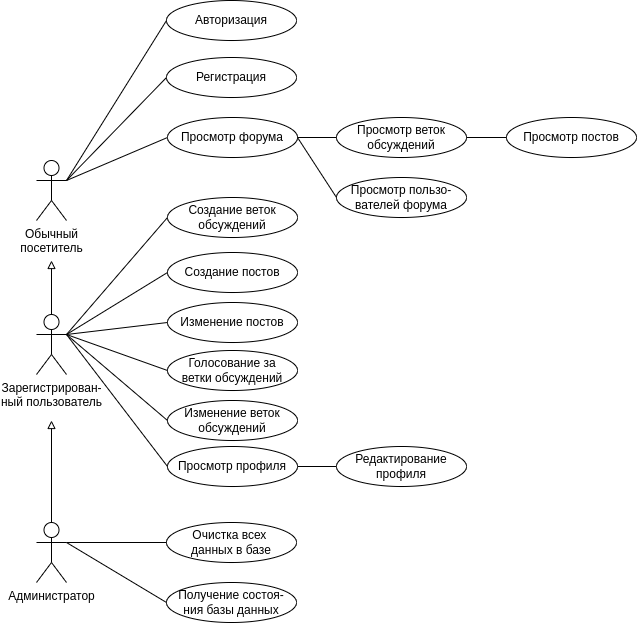

The diagram above was exported from draw.io. Its source (the exported page's mxGraphModel, read from the mxfile embedded in the PNG):
<mxGraphModel dx="1038" dy="1824" grid="1" gridSize="10" guides="1" tooltips="1" connect="1" arrows="1" fold="1" page="1" pageScale="1" pageWidth="827" pageHeight="1169" math="0" shadow="0">
  <root>
    <mxCell id="0" />
    <mxCell id="1" parent="0" />
    <mxCell id="TX-nEDbBmPaYcQ7G2Tnf-7" style="rounded=0;orthogonalLoop=1;jettySize=auto;html=1;exitX=1;exitY=0.3333333333333333;exitDx=0;exitDy=0;exitPerimeter=0;entryX=0;entryY=0.5;entryDx=0;entryDy=0;endArrow=none;endFill=0;" parent="1" target="pBKQztI2zWHdvZdAzXJa-4" edge="1">
      <mxGeometry relative="1" as="geometry">
        <mxPoint x="290" y="170" as="sourcePoint" />
        <mxPoint x="390" y="100" as="targetPoint" />
      </mxGeometry>
    </mxCell>
    <mxCell id="TX-nEDbBmPaYcQ7G2Tnf-8" style="edgeStyle=none;rounded=0;orthogonalLoop=1;jettySize=auto;html=1;exitX=1;exitY=0.3333333333333333;exitDx=0;exitDy=0;exitPerimeter=0;entryX=0;entryY=0.5;entryDx=0;entryDy=0;endArrow=none;endFill=0;" parent="1" source="TX-nEDbBmPaYcQ7G2Tnf-1" target="TX-nEDbBmPaYcQ7G2Tnf-4" edge="1">
      <mxGeometry relative="1" as="geometry" />
    </mxCell>
    <mxCell id="pBKQztI2zWHdvZdAzXJa-9" style="edgeStyle=orthogonalEdgeStyle;rounded=0;orthogonalLoop=1;jettySize=auto;html=1;endArrow=block;endFill=0;" edge="1" parent="1" source="TX-nEDbBmPaYcQ7G2Tnf-1">
      <mxGeometry relative="1" as="geometry">
        <mxPoint x="275" y="250" as="targetPoint" />
      </mxGeometry>
    </mxCell>
    <mxCell id="TX-nEDbBmPaYcQ7G2Tnf-1" value="Зарегистрирован-&lt;br&gt;ный пользователь" style="shape=umlActor;verticalLabelPosition=bottom;verticalAlign=top;html=1;outlineConnect=0;" parent="1" vertex="1">
      <mxGeometry x="260" y="304" width="30" height="60" as="geometry" />
    </mxCell>
    <mxCell id="TX-nEDbBmPaYcQ7G2Tnf-4" value="Создание веток обсуждений" style="ellipse;whiteSpace=wrap;html=1;" parent="1" vertex="1">
      <mxGeometry x="391" y="187" width="130" height="40" as="geometry" />
    </mxCell>
    <mxCell id="TX-nEDbBmPaYcQ7G2Tnf-5" value="Очистка всех &lt;br&gt;данных в базе" style="ellipse;whiteSpace=wrap;html=1;" parent="1" vertex="1">
      <mxGeometry x="390" y="512" width="130" height="40" as="geometry" />
    </mxCell>
    <mxCell id="hhbCZdtZYb-W1wnvs8MX-6" style="edgeStyle=none;rounded=0;orthogonalLoop=1;jettySize=auto;html=1;exitX=1;exitY=0.3333333333333333;exitDx=0;exitDy=0;exitPerimeter=0;entryX=0;entryY=0.5;entryDx=0;entryDy=0;endArrow=none;endFill=0;" parent="1" source="hhbCZdtZYb-W1wnvs8MX-1" target="TX-nEDbBmPaYcQ7G2Tnf-5" edge="1">
      <mxGeometry relative="1" as="geometry" />
    </mxCell>
    <mxCell id="pBKQztI2zWHdvZdAzXJa-25" style="edgeStyle=orthogonalEdgeStyle;rounded=0;orthogonalLoop=1;jettySize=auto;html=1;endArrow=block;endFill=0;" edge="1" parent="1" source="hhbCZdtZYb-W1wnvs8MX-1">
      <mxGeometry relative="1" as="geometry">
        <mxPoint x="275" y="410" as="targetPoint" />
      </mxGeometry>
    </mxCell>
    <mxCell id="hhbCZdtZYb-W1wnvs8MX-1" value="Администратор" style="shape=umlActor;verticalLabelPosition=bottom;verticalAlign=top;html=1;outlineConnect=0;" parent="1" vertex="1">
      <mxGeometry x="260" y="512" width="30" height="60" as="geometry" />
    </mxCell>
    <mxCell id="pBKQztI2zWHdvZdAzXJa-2" value="Обычный&lt;br&gt;посетитель" style="shape=umlActor;verticalLabelPosition=bottom;verticalAlign=top;html=1;outlineConnect=0;" vertex="1" parent="1">
      <mxGeometry x="260" y="150" width="30" height="60" as="geometry" />
    </mxCell>
    <mxCell id="pBKQztI2zWHdvZdAzXJa-4" value="Регистрация" style="ellipse;whiteSpace=wrap;html=1;" vertex="1" parent="1">
      <mxGeometry x="390" y="47" width="130" height="40" as="geometry" />
    </mxCell>
    <mxCell id="pBKQztI2zWHdvZdAzXJa-5" value="Просмотр веток обсуждений" style="ellipse;whiteSpace=wrap;html=1;" vertex="1" parent="1">
      <mxGeometry x="560" y="107" width="130" height="40" as="geometry" />
    </mxCell>
    <mxCell id="pBKQztI2zWHdvZdAzXJa-7" style="rounded=0;orthogonalLoop=1;jettySize=auto;html=1;exitX=1;exitY=0.3333333333333333;exitDx=0;exitDy=0;exitPerimeter=0;endArrow=none;endFill=0;entryX=0;entryY=0.5;entryDx=0;entryDy=0;" edge="1" parent="1" source="pBKQztI2zWHdvZdAzXJa-2" target="pBKQztI2zWHdvZdAzXJa-27">
      <mxGeometry relative="1" as="geometry">
        <mxPoint x="290" y="220" as="sourcePoint" />
        <mxPoint x="400" y="160" as="targetPoint" />
      </mxGeometry>
    </mxCell>
    <mxCell id="pBKQztI2zWHdvZdAzXJa-10" value="Просмотр постов" style="ellipse;whiteSpace=wrap;html=1;" vertex="1" parent="1">
      <mxGeometry x="730" y="107" width="130" height="40" as="geometry" />
    </mxCell>
    <mxCell id="pBKQztI2zWHdvZdAzXJa-12" style="edgeStyle=none;rounded=0;orthogonalLoop=1;jettySize=auto;html=1;exitX=1;exitY=0.5;exitDx=0;exitDy=0;entryX=0;entryY=0.5;entryDx=0;entryDy=0;endArrow=none;endFill=0;" edge="1" parent="1" source="pBKQztI2zWHdvZdAzXJa-5" target="pBKQztI2zWHdvZdAzXJa-10">
      <mxGeometry relative="1" as="geometry">
        <mxPoint x="540" y="212" as="sourcePoint" />
        <mxPoint x="590" y="172" as="targetPoint" />
      </mxGeometry>
    </mxCell>
    <mxCell id="pBKQztI2zWHdvZdAzXJa-15" value="Создание постов" style="ellipse;whiteSpace=wrap;html=1;" vertex="1" parent="1">
      <mxGeometry x="391" y="242" width="130" height="40" as="geometry" />
    </mxCell>
    <mxCell id="pBKQztI2zWHdvZdAzXJa-16" value="Изменение постов" style="ellipse;whiteSpace=wrap;html=1;" vertex="1" parent="1">
      <mxGeometry x="391" y="292" width="130" height="40" as="geometry" />
    </mxCell>
    <mxCell id="pBKQztI2zWHdvZdAzXJa-17" style="rounded=0;orthogonalLoop=1;jettySize=auto;html=1;endArrow=none;endFill=0;entryX=0;entryY=0.5;entryDx=0;entryDy=0;exitX=1;exitY=0.3333333333333333;exitDx=0;exitDy=0;exitPerimeter=0;" edge="1" parent="1" source="TX-nEDbBmPaYcQ7G2Tnf-1" target="pBKQztI2zWHdvZdAzXJa-15">
      <mxGeometry relative="1" as="geometry">
        <mxPoint x="340" y="330" as="sourcePoint" />
        <mxPoint x="400" y="333.5" as="targetPoint" />
      </mxGeometry>
    </mxCell>
    <mxCell id="pBKQztI2zWHdvZdAzXJa-18" style="rounded=0;orthogonalLoop=1;jettySize=auto;html=1;endArrow=none;endFill=0;entryX=0;entryY=0.5;entryDx=0;entryDy=0;exitX=1;exitY=0.3333333333333333;exitDx=0;exitDy=0;exitPerimeter=0;" edge="1" parent="1" source="TX-nEDbBmPaYcQ7G2Tnf-1" target="pBKQztI2zWHdvZdAzXJa-16">
      <mxGeometry relative="1" as="geometry">
        <mxPoint x="290" y="344" as="sourcePoint" />
        <mxPoint x="390" y="330" as="targetPoint" />
      </mxGeometry>
    </mxCell>
    <mxCell id="pBKQztI2zWHdvZdAzXJa-19" value="Голосование за&lt;br&gt;ветки обсуждений" style="ellipse;whiteSpace=wrap;html=1;" vertex="1" parent="1">
      <mxGeometry x="391" y="340" width="130" height="40" as="geometry" />
    </mxCell>
    <mxCell id="pBKQztI2zWHdvZdAzXJa-20" style="rounded=0;orthogonalLoop=1;jettySize=auto;html=1;endArrow=none;endFill=0;entryX=0;entryY=0.5;entryDx=0;entryDy=0;exitX=1;exitY=0.3333333333333333;exitDx=0;exitDy=0;exitPerimeter=0;" edge="1" parent="1" source="TX-nEDbBmPaYcQ7G2Tnf-1" target="pBKQztI2zWHdvZdAzXJa-19">
      <mxGeometry relative="1" as="geometry">
        <mxPoint x="300" y="334" as="sourcePoint" />
        <mxPoint x="400" y="373" as="targetPoint" />
      </mxGeometry>
    </mxCell>
    <mxCell id="pBKQztI2zWHdvZdAzXJa-21" value="Изменение веток обсуждений" style="ellipse;whiteSpace=wrap;html=1;" vertex="1" parent="1">
      <mxGeometry x="391" y="390" width="130" height="40" as="geometry" />
    </mxCell>
    <mxCell id="pBKQztI2zWHdvZdAzXJa-22" style="rounded=0;orthogonalLoop=1;jettySize=auto;html=1;endArrow=none;endFill=0;entryX=0;entryY=0.5;entryDx=0;entryDy=0;exitX=1;exitY=0.3333333333333333;exitDx=0;exitDy=0;exitPerimeter=0;" edge="1" parent="1" source="TX-nEDbBmPaYcQ7G2Tnf-1" target="pBKQztI2zWHdvZdAzXJa-21">
      <mxGeometry relative="1" as="geometry">
        <mxPoint x="300" y="356" as="sourcePoint" />
        <mxPoint x="400" y="452" as="targetPoint" />
      </mxGeometry>
    </mxCell>
    <mxCell id="pBKQztI2zWHdvZdAzXJa-37" value="" style="edgeStyle=orthogonalEdgeStyle;rounded=0;orthogonalLoop=1;jettySize=auto;html=1;endArrow=none;endFill=0;" edge="1" parent="1" source="pBKQztI2zWHdvZdAzXJa-23" target="pBKQztI2zWHdvZdAzXJa-36">
      <mxGeometry relative="1" as="geometry" />
    </mxCell>
    <mxCell id="pBKQztI2zWHdvZdAzXJa-23" value="Просмотр профиля" style="ellipse;whiteSpace=wrap;html=1;" vertex="1" parent="1">
      <mxGeometry x="391" y="436" width="130" height="40" as="geometry" />
    </mxCell>
    <mxCell id="pBKQztI2zWHdvZdAzXJa-24" style="rounded=0;orthogonalLoop=1;jettySize=auto;html=1;endArrow=none;endFill=0;entryX=0;entryY=0.5;entryDx=0;entryDy=0;exitX=1;exitY=0.3333333333333333;exitDx=0;exitDy=0;exitPerimeter=0;" edge="1" parent="1" source="TX-nEDbBmPaYcQ7G2Tnf-1" target="pBKQztI2zWHdvZdAzXJa-23">
      <mxGeometry relative="1" as="geometry">
        <mxPoint x="300" y="350" as="sourcePoint" />
        <mxPoint x="401" y="475" as="targetPoint" />
      </mxGeometry>
    </mxCell>
    <mxCell id="pBKQztI2zWHdvZdAzXJa-28" style="edgeStyle=orthogonalEdgeStyle;rounded=0;orthogonalLoop=1;jettySize=auto;html=1;endArrow=none;endFill=0;" edge="1" parent="1" source="pBKQztI2zWHdvZdAzXJa-27" target="pBKQztI2zWHdvZdAzXJa-5">
      <mxGeometry relative="1" as="geometry" />
    </mxCell>
    <mxCell id="pBKQztI2zWHdvZdAzXJa-27" value="Просмотр форума" style="ellipse;whiteSpace=wrap;html=1;" vertex="1" parent="1">
      <mxGeometry x="391" y="107" width="130" height="40" as="geometry" />
    </mxCell>
    <mxCell id="pBKQztI2zWHdvZdAzXJa-29" value="Просмотр пользо-вателей форума" style="ellipse;whiteSpace=wrap;html=1;" vertex="1" parent="1">
      <mxGeometry x="560" y="167" width="130" height="40" as="geometry" />
    </mxCell>
    <mxCell id="pBKQztI2zWHdvZdAzXJa-31" style="rounded=0;orthogonalLoop=1;jettySize=auto;html=1;exitX=1;exitY=0.5;exitDx=0;exitDy=0;endArrow=none;endFill=0;entryX=0;entryY=0.5;entryDx=0;entryDy=0;" edge="1" parent="1" source="pBKQztI2zWHdvZdAzXJa-27" target="pBKQztI2zWHdvZdAzXJa-29">
      <mxGeometry relative="1" as="geometry">
        <mxPoint x="430" y="237" as="sourcePoint" />
        <mxPoint x="531" y="147" as="targetPoint" />
      </mxGeometry>
    </mxCell>
    <mxCell id="pBKQztI2zWHdvZdAzXJa-34" value="Получение состоя-&lt;br&gt;ния базы данных" style="ellipse;whiteSpace=wrap;html=1;" vertex="1" parent="1">
      <mxGeometry x="390" y="572" width="130" height="40" as="geometry" />
    </mxCell>
    <mxCell id="pBKQztI2zWHdvZdAzXJa-35" style="edgeStyle=none;rounded=0;orthogonalLoop=1;jettySize=auto;html=1;entryX=0;entryY=0.5;entryDx=0;entryDy=0;endArrow=none;endFill=0;exitX=1;exitY=0.3333333333333333;exitDx=0;exitDy=0;exitPerimeter=0;" edge="1" parent="1" source="hhbCZdtZYb-W1wnvs8MX-1" target="pBKQztI2zWHdvZdAzXJa-34">
      <mxGeometry relative="1" as="geometry">
        <mxPoint x="300" y="550" as="sourcePoint" />
        <mxPoint x="400" y="542" as="targetPoint" />
      </mxGeometry>
    </mxCell>
    <mxCell id="pBKQztI2zWHdvZdAzXJa-36" value="Редактирование профиля" style="ellipse;whiteSpace=wrap;html=1;" vertex="1" parent="1">
      <mxGeometry x="560" y="436" width="130" height="40" as="geometry" />
    </mxCell>
    <mxCell id="pBKQztI2zWHdvZdAzXJa-38" value="Авторизация" style="ellipse;whiteSpace=wrap;html=1;" vertex="1" parent="1">
      <mxGeometry x="390" y="-10" width="130" height="40" as="geometry" />
    </mxCell>
    <mxCell id="pBKQztI2zWHdvZdAzXJa-39" style="rounded=0;orthogonalLoop=1;jettySize=auto;html=1;exitX=1;exitY=0.3333333333333333;exitDx=0;exitDy=0;exitPerimeter=0;entryX=0;entryY=0.5;entryDx=0;entryDy=0;endArrow=none;endFill=0;" edge="1" parent="1" source="pBKQztI2zWHdvZdAzXJa-2" target="pBKQztI2zWHdvZdAzXJa-38">
      <mxGeometry relative="1" as="geometry">
        <mxPoint x="300" y="139" as="sourcePoint" />
        <mxPoint x="400" y="36" as="targetPoint" />
      </mxGeometry>
    </mxCell>
  </root>
</mxGraphModel>